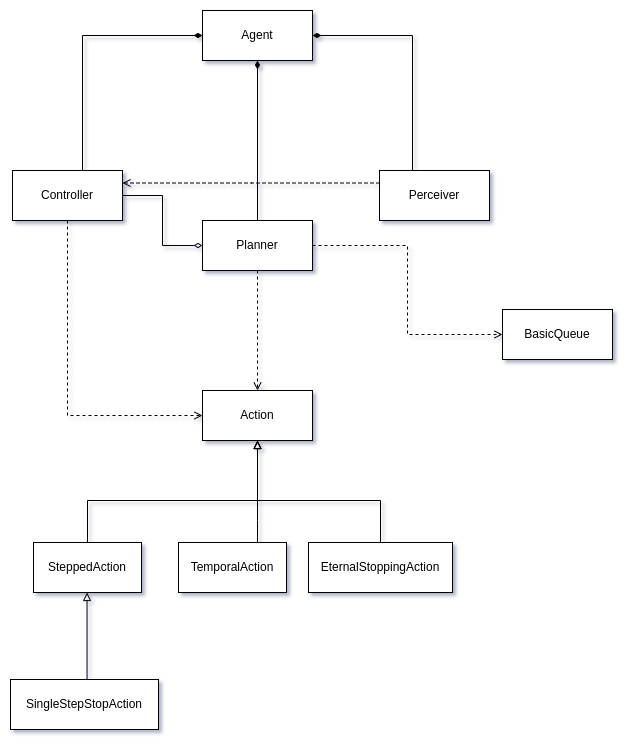

The diagram above was exported from draw.io. Its source (the exported page's mxGraphModel, read from the mxfile embedded in the PNG):
<mxGraphModel dx="176" dy="126" grid="1" gridSize="10" guides="1" tooltips="1" connect="1" arrows="1" fold="1" page="1" pageScale="1" pageWidth="1100" pageHeight="850" math="0" shadow="0">
  <root>
    <mxCell id="0" />
    <mxCell id="1" parent="0" />
    <mxCell id="hcSnoRhpui7u9SPKB7tK-2" value="Agent" style="html=1;whiteSpace=wrap;" parent="1" vertex="1">
      <mxGeometry x="445" y="81" width="110" height="50" as="geometry" />
    </mxCell>
    <mxCell id="hcSnoRhpui7u9SPKB7tK-7" style="edgeStyle=orthogonalEdgeStyle;rounded=0;orthogonalLoop=1;jettySize=auto;html=1;entryX=0;entryY=0.5;entryDx=0;entryDy=0;endArrow=diamondThin;endFill=1;" parent="1" source="hcSnoRhpui7u9SPKB7tK-3" target="hcSnoRhpui7u9SPKB7tK-2" edge="1">
      <mxGeometry relative="1" as="geometry">
        <Array as="points">
          <mxPoint x="325" y="106" />
        </Array>
      </mxGeometry>
    </mxCell>
    <mxCell id="hcSnoRhpui7u9SPKB7tK-10" style="edgeStyle=orthogonalEdgeStyle;rounded=0;orthogonalLoop=1;jettySize=auto;html=1;entryX=0;entryY=0.5;entryDx=0;entryDy=0;endArrow=diamondThin;endFill=0;" parent="1" source="hcSnoRhpui7u9SPKB7tK-3" target="hcSnoRhpui7u9SPKB7tK-5" edge="1">
      <mxGeometry relative="1" as="geometry" />
    </mxCell>
    <mxCell id="hcSnoRhpui7u9SPKB7tK-23" style="edgeStyle=orthogonalEdgeStyle;rounded=0;orthogonalLoop=1;jettySize=auto;html=1;entryX=0;entryY=0.5;entryDx=0;entryDy=0;dashed=1;endArrow=open;endFill=0;" parent="1" source="hcSnoRhpui7u9SPKB7tK-3" target="hcSnoRhpui7u9SPKB7tK-12" edge="1">
      <mxGeometry relative="1" as="geometry">
        <Array as="points">
          <mxPoint x="310" y="486" />
        </Array>
      </mxGeometry>
    </mxCell>
    <mxCell id="hcSnoRhpui7u9SPKB7tK-3" value="Controller" style="html=1;whiteSpace=wrap;" parent="1" vertex="1">
      <mxGeometry x="255" y="241" width="110" height="50" as="geometry" />
    </mxCell>
    <mxCell id="hcSnoRhpui7u9SPKB7tK-8" style="edgeStyle=orthogonalEdgeStyle;rounded=0;orthogonalLoop=1;jettySize=auto;html=1;entryX=1;entryY=0.5;entryDx=0;entryDy=0;endArrow=diamondThin;endFill=1;" parent="1" source="hcSnoRhpui7u9SPKB7tK-4" target="hcSnoRhpui7u9SPKB7tK-2" edge="1">
      <mxGeometry relative="1" as="geometry">
        <Array as="points">
          <mxPoint x="655" y="106" />
        </Array>
      </mxGeometry>
    </mxCell>
    <mxCell id="hcSnoRhpui7u9SPKB7tK-11" style="edgeStyle=orthogonalEdgeStyle;rounded=0;orthogonalLoop=1;jettySize=auto;html=1;entryX=1;entryY=0.25;entryDx=0;entryDy=0;dashed=1;endArrow=open;endFill=0;" parent="1" source="hcSnoRhpui7u9SPKB7tK-4" target="hcSnoRhpui7u9SPKB7tK-3" edge="1">
      <mxGeometry relative="1" as="geometry">
        <Array as="points">
          <mxPoint x="494" y="254" />
        </Array>
      </mxGeometry>
    </mxCell>
    <mxCell id="hcSnoRhpui7u9SPKB7tK-4" value="Perceiver" style="html=1;whiteSpace=wrap;" parent="1" vertex="1">
      <mxGeometry x="622" y="241" width="110" height="50" as="geometry" />
    </mxCell>
    <mxCell id="hcSnoRhpui7u9SPKB7tK-9" style="edgeStyle=orthogonalEdgeStyle;rounded=0;orthogonalLoop=1;jettySize=auto;html=1;endArrow=diamondThin;endFill=1;" parent="1" source="hcSnoRhpui7u9SPKB7tK-5" target="hcSnoRhpui7u9SPKB7tK-2" edge="1">
      <mxGeometry relative="1" as="geometry" />
    </mxCell>
    <mxCell id="hcSnoRhpui7u9SPKB7tK-13" style="edgeStyle=orthogonalEdgeStyle;rounded=0;orthogonalLoop=1;jettySize=auto;html=1;entryX=0.5;entryY=0;entryDx=0;entryDy=0;dashed=1;endArrow=open;endFill=0;" parent="1" source="hcSnoRhpui7u9SPKB7tK-5" target="hcSnoRhpui7u9SPKB7tK-12" edge="1">
      <mxGeometry relative="1" as="geometry" />
    </mxCell>
    <mxCell id="hcSnoRhpui7u9SPKB7tK-26" style="edgeStyle=orthogonalEdgeStyle;rounded=0;orthogonalLoop=1;jettySize=auto;html=1;entryX=0;entryY=0.5;entryDx=0;entryDy=0;dashed=1;endArrow=open;endFill=0;" parent="1" source="hcSnoRhpui7u9SPKB7tK-5" target="hcSnoRhpui7u9SPKB7tK-24" edge="1">
      <mxGeometry relative="1" as="geometry" />
    </mxCell>
    <mxCell id="hcSnoRhpui7u9SPKB7tK-5" value="Planner" style="html=1;whiteSpace=wrap;" parent="1" vertex="1">
      <mxGeometry x="445" y="291" width="110" height="50" as="geometry" />
    </mxCell>
    <mxCell id="hcSnoRhpui7u9SPKB7tK-12" value="Action" style="html=1;whiteSpace=wrap;" parent="1" vertex="1">
      <mxGeometry x="445" y="461" width="110" height="50" as="geometry" />
    </mxCell>
    <mxCell id="hcSnoRhpui7u9SPKB7tK-19" style="edgeStyle=orthogonalEdgeStyle;rounded=0;orthogonalLoop=1;jettySize=auto;html=1;endArrow=block;endFill=0;" parent="1" source="hcSnoRhpui7u9SPKB7tK-14" target="hcSnoRhpui7u9SPKB7tK-12" edge="1">
      <mxGeometry relative="1" as="geometry">
        <Array as="points">
          <mxPoint x="330" y="571" />
          <mxPoint x="500" y="571" />
        </Array>
      </mxGeometry>
    </mxCell>
    <mxCell id="hcSnoRhpui7u9SPKB7tK-14" value="SteppedAction" style="html=1;whiteSpace=wrap;" parent="1" vertex="1">
      <mxGeometry x="276" y="613" width="108" height="50" as="geometry" />
    </mxCell>
    <mxCell id="hcSnoRhpui7u9SPKB7tK-20" style="edgeStyle=orthogonalEdgeStyle;rounded=0;orthogonalLoop=1;jettySize=auto;html=1;endArrow=block;endFill=0;" parent="1" source="hcSnoRhpui7u9SPKB7tK-15" target="hcSnoRhpui7u9SPKB7tK-12" edge="1">
      <mxGeometry relative="1" as="geometry">
        <Array as="points">
          <mxPoint x="500" y="591" />
          <mxPoint x="500" y="591" />
        </Array>
      </mxGeometry>
    </mxCell>
    <mxCell id="hcSnoRhpui7u9SPKB7tK-15" value="TemporalAction" style="html=1;whiteSpace=wrap;" parent="1" vertex="1">
      <mxGeometry x="421" y="613" width="108" height="50" as="geometry" />
    </mxCell>
    <mxCell id="hcSnoRhpui7u9SPKB7tK-22" style="edgeStyle=orthogonalEdgeStyle;rounded=0;orthogonalLoop=1;jettySize=auto;html=1;endArrow=block;endFill=0;" parent="1" target="hcSnoRhpui7u9SPKB7tK-14" edge="1">
      <mxGeometry relative="1" as="geometry">
        <mxPoint x="329.52941176470586" y="751" as="sourcePoint" />
      </mxGeometry>
    </mxCell>
    <mxCell id="hcSnoRhpui7u9SPKB7tK-21" style="edgeStyle=orthogonalEdgeStyle;rounded=0;orthogonalLoop=1;jettySize=auto;html=1;entryX=0.5;entryY=1;entryDx=0;entryDy=0;endArrow=block;endFill=0;" parent="1" source="hcSnoRhpui7u9SPKB7tK-17" target="hcSnoRhpui7u9SPKB7tK-12" edge="1">
      <mxGeometry relative="1" as="geometry">
        <Array as="points">
          <mxPoint x="623" y="571" />
          <mxPoint x="500" y="571" />
        </Array>
      </mxGeometry>
    </mxCell>
    <mxCell id="hcSnoRhpui7u9SPKB7tK-17" value="EternalStoppingAction" style="html=1;whiteSpace=wrap;" parent="1" vertex="1">
      <mxGeometry x="551" y="613" width="144" height="50" as="geometry" />
    </mxCell>
    <mxCell id="hcSnoRhpui7u9SPKB7tK-24" value="BasicQueue" style="html=1;whiteSpace=wrap;" parent="1" vertex="1">
      <mxGeometry x="745" y="380" width="110" height="50" as="geometry" />
    </mxCell>
    <mxCell id="Mi25UOvS07uYS4v3pYXO-1" value="SingleStepStopAction" style="html=1;whiteSpace=wrap;" vertex="1" parent="1">
      <mxGeometry x="253" y="750" width="148" height="50" as="geometry" />
    </mxCell>
  </root>
</mxGraphModel>